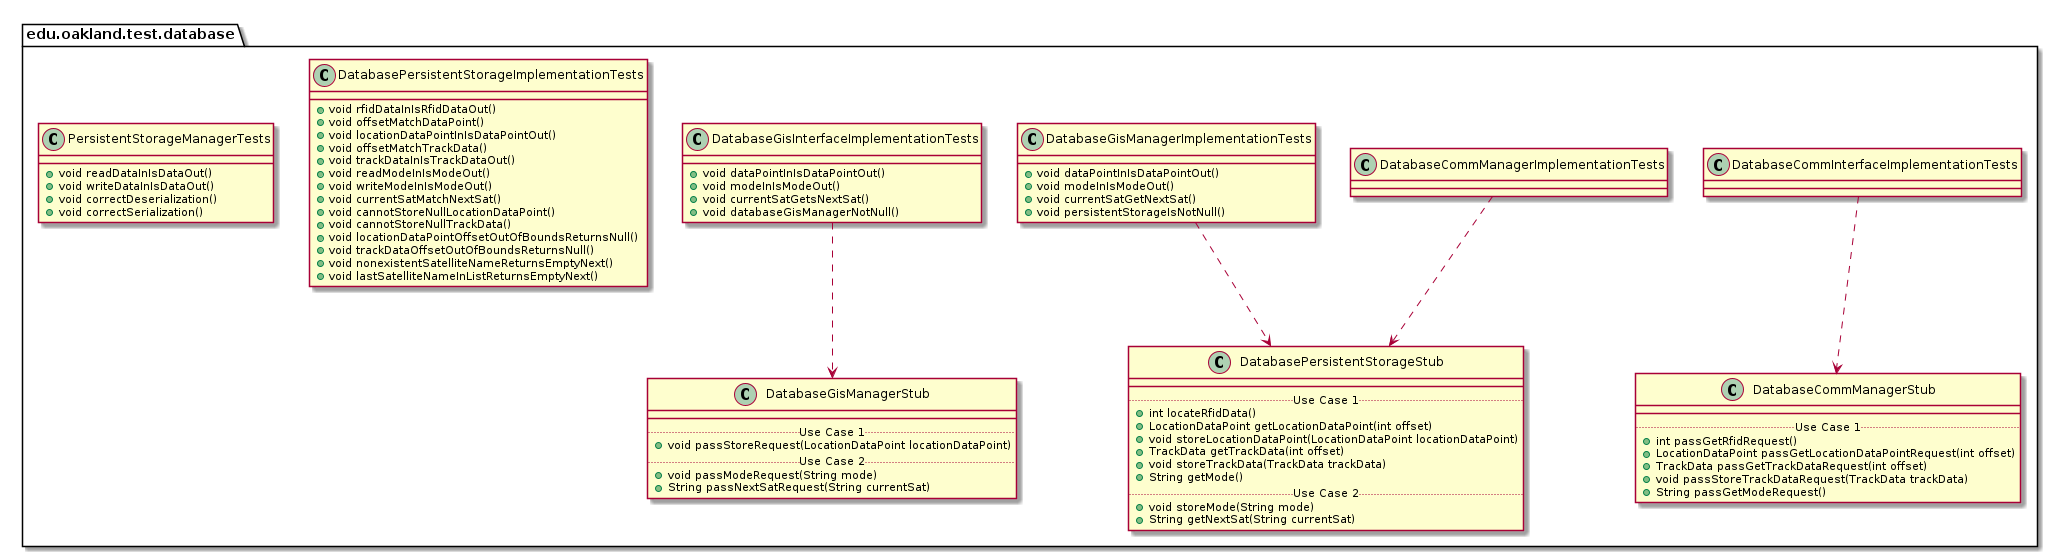

The diagram above was rendered by PlantUML. Its source (embedded in the PNG):
@startuml DatabaseTestPackage_InternalDependencies

package edu.oakland.test.database {
    
}


package edu.oakland.test.database {
    class DatabaseCommInterfaceImplementationTests {

    }
}



package edu.oakland.test.database {
    class DatabaseCommManagerStub {
        __
        .. Use Case 1 ..
        + int passGetRfidRequest()
        + LocationDataPoint passGetLocationDataPointRequest(int offset)
        + TrackData passGetTrackDataRequest(int offset)
        + void passStoreTrackDataRequest(TrackData trackData)
        + String passGetModeRequest()
    }
}

DatabaseCommInterfaceImplementationTests ..> DatabaseCommManagerStub

package edu.oakland.test.database {
    class DatabaseCommManagerImplementationTests {

    }
}



package edu.oakland.test.database {
    class DatabasePersistentStorageStub {
        __
        .. Use Case 1 ..
        + int locateRfidData()
        + LocationDataPoint getLocationDataPoint(int offset)
        + void storeLocationDataPoint(LocationDataPoint locationDataPoint)
        + TrackData getTrackData(int offset)
        + void storeTrackData(TrackData trackData)
        + String getMode()
        .. Use Case 2 ..
        + void storeMode(String mode)
        + String getNextSat(String currentSat)
    }
}

DatabaseCommManagerImplementationTests ..> DatabasePersistentStorageStub

package edu.oakland.test.database {
    class DatabaseGisInterfaceImplementationTests {
        + void dataPointInIsDataPointOut()
        + void modeInIsModeOut()
        + void currentSatGetsNextSat()
        + void databaseGisManagerNotNull()
    }
}



package edu.oakland.test.database {
    class DatabaseGisManagerStub {
        __
        .. Use Case 1 ..
        + void passStoreRequest(LocationDataPoint locationDataPoint)
        .. Use Case 2 ..
        + void passModeRequest(String mode)
        + String passNextSatRequest(String currentSat)
    }
}

DatabaseGisInterfaceImplementationTests ..> DatabaseGisManagerStub

package edu.oakland.test.database {
    class DatabaseGisManagerImplementationTests {
        + void dataPointInIsDataPointOut()
        + void modeInIsModeOut()
        + void currentSatGetNextSat()
        + void persistentStorageIsNotNull()
    }
}


DatabaseGisManagerImplementationTests ..> DatabasePersistentStorageStub

package edu.oakland.test.database {
    class DatabasePersistentStorageImplementationTests {
        + void rfidDataInIsRfidDataOut()
        + void offsetMatchDataPoint()
        + void locationDataPointInIsDataPointOut()
        + void offsetMatchTrackData()
        + void trackDataInIsTrackDataOut()
        + void readModeInIsModeOut()
        + void writeModeInIsModeOut()
        + void currentSatMatchNextSat()
        + void cannotStoreNullLocationDataPoint()
        + void cannotStoreNullTrackData()
        + void locationDataPointOffsetOutOfBoundsReturnsNull()
        + void trackDataOffsetOutOfBoundsReturnsNull()
        + void nonexistentSatelliteNameReturnsEmptyNext()
        + void lastSatelliteNameInListReturnsEmptyNext()
    }
}


package edu.oakland.test.database {
    class PersistentStorageManagerTests {
        + void readDataInIsDataOut()
        + void writeDataInIsDataOut()
        + void correctDeserialization()
        + void correctSerialization()
    }
}


@enduml